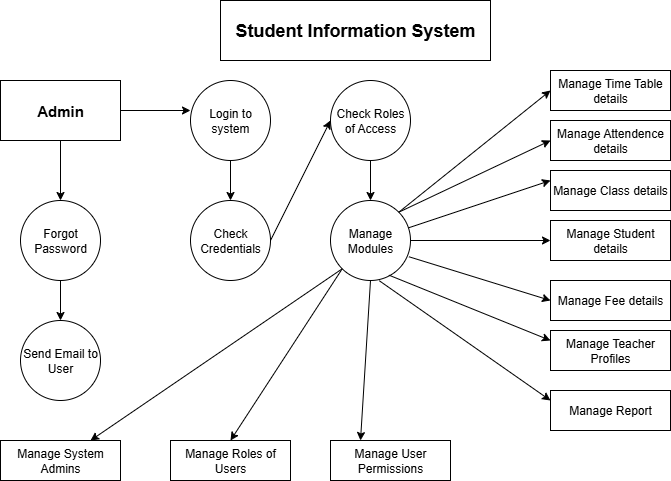

The diagram above was exported from draw.io. Its source (the exported page's mxGraphModel, read from the mxfile embedded in the PNG):
<mxGraphModel dx="1042" dy="562" grid="1" gridSize="10" guides="1" tooltips="1" connect="1" arrows="1" fold="1" page="1" pageScale="1" pageWidth="850" pageHeight="1100" math="0" shadow="0">
  <root>
    <mxCell id="0" />
    <mxCell id="1" parent="0" />
    <mxCell id="fIeLzxAowZRdHNmEaC2--4" value="Student Information System" style="rounded=0;whiteSpace=wrap;html=1;fontStyle=1;fontSize=18;" parent="1" vertex="1">
      <mxGeometry x="280" y="40" width="270" height="60" as="geometry" />
    </mxCell>
    <mxCell id="fIeLzxAowZRdHNmEaC2--6" value="Admin" style="rounded=0;whiteSpace=wrap;html=1;fontStyle=1;fontSize=15;" parent="1" vertex="1">
      <mxGeometry x="60" y="120" width="120" height="60" as="geometry" />
    </mxCell>
    <mxCell id="fIeLzxAowZRdHNmEaC2--7" value="Login to system" style="ellipse;whiteSpace=wrap;html=1;aspect=fixed;" parent="1" vertex="1">
      <mxGeometry x="250" y="120" width="80" height="80" as="geometry" />
    </mxCell>
    <mxCell id="fIeLzxAowZRdHNmEaC2--8" value="Check Roles of Access" style="ellipse;whiteSpace=wrap;html=1;aspect=fixed;" parent="1" vertex="1">
      <mxGeometry x="390" y="120" width="80" height="80" as="geometry" />
    </mxCell>
    <mxCell id="fIeLzxAowZRdHNmEaC2--9" value="Forgot&lt;div&gt;Password&lt;/div&gt;" style="ellipse;whiteSpace=wrap;html=1;aspect=fixed;" parent="1" vertex="1">
      <mxGeometry x="80" y="240" width="80" height="80" as="geometry" />
    </mxCell>
    <mxCell id="fIeLzxAowZRdHNmEaC2--10" value="Check Credentials" style="ellipse;whiteSpace=wrap;html=1;aspect=fixed;" parent="1" vertex="1">
      <mxGeometry x="250" y="240" width="80" height="80" as="geometry" />
    </mxCell>
    <mxCell id="fIeLzxAowZRdHNmEaC2--11" value="Manage&lt;div&gt;Modules&lt;/div&gt;" style="ellipse;whiteSpace=wrap;html=1;aspect=fixed;" parent="1" vertex="1">
      <mxGeometry x="390" y="240" width="80" height="80" as="geometry" />
    </mxCell>
    <mxCell id="fIeLzxAowZRdHNmEaC2--12" value="Send Email to User" style="ellipse;whiteSpace=wrap;html=1;aspect=fixed;" parent="1" vertex="1">
      <mxGeometry x="80" y="360" width="80" height="80" as="geometry" />
    </mxCell>
    <mxCell id="fIeLzxAowZRdHNmEaC2--13" value="Manage System Admins" style="rounded=0;whiteSpace=wrap;html=1;" parent="1" vertex="1">
      <mxGeometry x="60" y="480" width="120" height="40" as="geometry" />
    </mxCell>
    <mxCell id="fIeLzxAowZRdHNmEaC2--14" value="Manage Roles of Users" style="rounded=0;whiteSpace=wrap;html=1;" parent="1" vertex="1">
      <mxGeometry x="230" y="480" width="120" height="40" as="geometry" />
    </mxCell>
    <mxCell id="fIeLzxAowZRdHNmEaC2--15" value="Manage User Permissions" style="rounded=0;whiteSpace=wrap;html=1;" parent="1" vertex="1">
      <mxGeometry x="390" y="480" width="120" height="40" as="geometry" />
    </mxCell>
    <mxCell id="fIeLzxAowZRdHNmEaC2--17" value="Manage Time Table details" style="rounded=0;whiteSpace=wrap;html=1;" parent="1" vertex="1">
      <mxGeometry x="610" y="110" width="120" height="40" as="geometry" />
    </mxCell>
    <mxCell id="fIeLzxAowZRdHNmEaC2--18" value="Manage Attendence details" style="rounded=0;whiteSpace=wrap;html=1;" parent="1" vertex="1">
      <mxGeometry x="610" y="160" width="120" height="40" as="geometry" />
    </mxCell>
    <mxCell id="fIeLzxAowZRdHNmEaC2--19" value="Manage Class details" style="rounded=0;whiteSpace=wrap;html=1;" parent="1" vertex="1">
      <mxGeometry x="610" y="210" width="120" height="40" as="geometry" />
    </mxCell>
    <mxCell id="fIeLzxAowZRdHNmEaC2--20" value="Manage Student details" style="rounded=0;whiteSpace=wrap;html=1;" parent="1" vertex="1">
      <mxGeometry x="610" y="260" width="120" height="40" as="geometry" />
    </mxCell>
    <mxCell id="fIeLzxAowZRdHNmEaC2--21" value="Manage Fee details" style="rounded=0;whiteSpace=wrap;html=1;" parent="1" vertex="1">
      <mxGeometry x="610" y="320" width="120" height="40" as="geometry" />
    </mxCell>
    <mxCell id="fIeLzxAowZRdHNmEaC2--22" value="Manage Teacher Profiles" style="rounded=0;whiteSpace=wrap;html=1;" parent="1" vertex="1">
      <mxGeometry x="610" y="370" width="120" height="40" as="geometry" />
    </mxCell>
    <mxCell id="fIeLzxAowZRdHNmEaC2--23" value="Manage Report" style="rounded=0;whiteSpace=wrap;html=1;" parent="1" vertex="1">
      <mxGeometry x="610" y="430" width="120" height="40" as="geometry" />
    </mxCell>
    <mxCell id="fIeLzxAowZRdHNmEaC2--24" value="" style="endArrow=classic;html=1;rounded=0;exitX=1;exitY=0.5;exitDx=0;exitDy=0;entryX=0;entryY=0.375;entryDx=0;entryDy=0;entryPerimeter=0;" parent="1" source="fIeLzxAowZRdHNmEaC2--6" target="fIeLzxAowZRdHNmEaC2--7" edge="1">
      <mxGeometry width="50" height="50" relative="1" as="geometry">
        <mxPoint x="190" y="160" as="sourcePoint" />
        <mxPoint x="240" y="110" as="targetPoint" />
      </mxGeometry>
    </mxCell>
    <mxCell id="fIeLzxAowZRdHNmEaC2--27" value="" style="endArrow=classic;html=1;rounded=0;exitX=0.5;exitY=1;exitDx=0;exitDy=0;entryX=0.5;entryY=0;entryDx=0;entryDy=0;" parent="1" source="fIeLzxAowZRdHNmEaC2--6" target="fIeLzxAowZRdHNmEaC2--9" edge="1">
      <mxGeometry width="50" height="50" relative="1" as="geometry">
        <mxPoint x="80" y="240" as="sourcePoint" />
        <mxPoint x="130" y="190" as="targetPoint" />
      </mxGeometry>
    </mxCell>
    <mxCell id="fIeLzxAowZRdHNmEaC2--28" value="" style="endArrow=classic;html=1;rounded=0;exitX=0.5;exitY=1;exitDx=0;exitDy=0;entryX=0.5;entryY=0;entryDx=0;entryDy=0;" parent="1" source="fIeLzxAowZRdHNmEaC2--9" target="fIeLzxAowZRdHNmEaC2--12" edge="1">
      <mxGeometry width="50" height="50" relative="1" as="geometry">
        <mxPoint x="90" y="370" as="sourcePoint" />
        <mxPoint x="140" y="320" as="targetPoint" />
      </mxGeometry>
    </mxCell>
    <mxCell id="fIeLzxAowZRdHNmEaC2--29" value="" style="endArrow=classic;html=1;rounded=0;exitX=0.5;exitY=1;exitDx=0;exitDy=0;entryX=0.5;entryY=0;entryDx=0;entryDy=0;" parent="1" source="fIeLzxAowZRdHNmEaC2--7" target="fIeLzxAowZRdHNmEaC2--10" edge="1">
      <mxGeometry width="50" height="50" relative="1" as="geometry">
        <mxPoint x="280" y="250" as="sourcePoint" />
        <mxPoint x="330" y="200" as="targetPoint" />
      </mxGeometry>
    </mxCell>
    <mxCell id="fIeLzxAowZRdHNmEaC2--30" value="" style="endArrow=classic;html=1;rounded=0;entryX=0;entryY=0.5;entryDx=0;entryDy=0;" parent="1" target="fIeLzxAowZRdHNmEaC2--8" edge="1">
      <mxGeometry width="50" height="50" relative="1" as="geometry">
        <mxPoint x="330" y="280" as="sourcePoint" />
        <mxPoint x="380" y="230" as="targetPoint" />
      </mxGeometry>
    </mxCell>
    <mxCell id="r3zwo-_A7mxHGr_mSnAn-2" value="" style="endArrow=classic;html=1;rounded=0;exitX=0.5;exitY=1;exitDx=0;exitDy=0;entryX=0.5;entryY=0;entryDx=0;entryDy=0;" edge="1" parent="1" source="fIeLzxAowZRdHNmEaC2--8" target="fIeLzxAowZRdHNmEaC2--11">
      <mxGeometry width="50" height="50" relative="1" as="geometry">
        <mxPoint x="420" y="240" as="sourcePoint" />
        <mxPoint x="470" y="190" as="targetPoint" />
      </mxGeometry>
    </mxCell>
    <mxCell id="r3zwo-_A7mxHGr_mSnAn-3" value="" style="endArrow=classic;html=1;rounded=0;entryX=0;entryY=0.5;entryDx=0;entryDy=0;exitX=1;exitY=0;exitDx=0;exitDy=0;" edge="1" parent="1" source="fIeLzxAowZRdHNmEaC2--11" target="fIeLzxAowZRdHNmEaC2--17">
      <mxGeometry width="50" height="50" relative="1" as="geometry">
        <mxPoint x="460" y="240" as="sourcePoint" />
        <mxPoint x="510" y="190" as="targetPoint" />
      </mxGeometry>
    </mxCell>
    <mxCell id="r3zwo-_A7mxHGr_mSnAn-4" value="" style="endArrow=classic;html=1;rounded=0;exitX=1;exitY=0;exitDx=0;exitDy=0;entryX=0;entryY=0.5;entryDx=0;entryDy=0;" edge="1" parent="1" source="fIeLzxAowZRdHNmEaC2--11" target="fIeLzxAowZRdHNmEaC2--18">
      <mxGeometry width="50" height="50" relative="1" as="geometry">
        <mxPoint x="480" y="270" as="sourcePoint" />
        <mxPoint x="530" y="220" as="targetPoint" />
      </mxGeometry>
    </mxCell>
    <mxCell id="r3zwo-_A7mxHGr_mSnAn-5" value="" style="endArrow=classic;html=1;rounded=0;entryX=0;entryY=0.25;entryDx=0;entryDy=0;" edge="1" parent="1" source="fIeLzxAowZRdHNmEaC2--11" target="fIeLzxAowZRdHNmEaC2--19">
      <mxGeometry width="50" height="50" relative="1" as="geometry">
        <mxPoint x="500" y="290" as="sourcePoint" />
        <mxPoint x="550" y="240" as="targetPoint" />
      </mxGeometry>
    </mxCell>
    <mxCell id="r3zwo-_A7mxHGr_mSnAn-6" value="" style="endArrow=classic;html=1;rounded=0;exitX=1;exitY=0.5;exitDx=0;exitDy=0;entryX=0;entryY=0.5;entryDx=0;entryDy=0;" edge="1" parent="1" source="fIeLzxAowZRdHNmEaC2--11" target="fIeLzxAowZRdHNmEaC2--20">
      <mxGeometry width="50" height="50" relative="1" as="geometry">
        <mxPoint x="530" y="320" as="sourcePoint" />
        <mxPoint x="580" y="270" as="targetPoint" />
      </mxGeometry>
    </mxCell>
    <mxCell id="r3zwo-_A7mxHGr_mSnAn-7" value="" style="endArrow=classic;html=1;rounded=0;exitX=0.98;exitY=0.703;exitDx=0;exitDy=0;exitPerimeter=0;entryX=0;entryY=0.5;entryDx=0;entryDy=0;" edge="1" parent="1" source="fIeLzxAowZRdHNmEaC2--11" target="fIeLzxAowZRdHNmEaC2--21">
      <mxGeometry width="50" height="50" relative="1" as="geometry">
        <mxPoint x="530" y="380" as="sourcePoint" />
        <mxPoint x="580" y="330" as="targetPoint" />
      </mxGeometry>
    </mxCell>
    <mxCell id="r3zwo-_A7mxHGr_mSnAn-8" value="" style="endArrow=classic;html=1;rounded=0;exitX=0.73;exitY=0.933;exitDx=0;exitDy=0;exitPerimeter=0;entryX=0;entryY=0.25;entryDx=0;entryDy=0;" edge="1" parent="1" source="fIeLzxAowZRdHNmEaC2--11" target="fIeLzxAowZRdHNmEaC2--22">
      <mxGeometry width="50" height="50" relative="1" as="geometry">
        <mxPoint x="510" y="420" as="sourcePoint" />
        <mxPoint x="560" y="370" as="targetPoint" />
      </mxGeometry>
    </mxCell>
    <mxCell id="r3zwo-_A7mxHGr_mSnAn-9" value="" style="endArrow=classic;html=1;rounded=0;exitX=0.61;exitY=1.003;exitDx=0;exitDy=0;exitPerimeter=0;entryX=0;entryY=0.25;entryDx=0;entryDy=0;" edge="1" parent="1" source="fIeLzxAowZRdHNmEaC2--11" target="fIeLzxAowZRdHNmEaC2--23">
      <mxGeometry width="50" height="50" relative="1" as="geometry">
        <mxPoint x="510" y="440" as="sourcePoint" />
        <mxPoint x="560" y="390" as="targetPoint" />
      </mxGeometry>
    </mxCell>
    <mxCell id="r3zwo-_A7mxHGr_mSnAn-11" value="" style="endArrow=classic;html=1;rounded=0;exitX=0.5;exitY=1;exitDx=0;exitDy=0;entryX=0.25;entryY=0;entryDx=0;entryDy=0;" edge="1" parent="1" source="fIeLzxAowZRdHNmEaC2--11" target="fIeLzxAowZRdHNmEaC2--15">
      <mxGeometry width="50" height="50" relative="1" as="geometry">
        <mxPoint x="390" y="420" as="sourcePoint" />
        <mxPoint x="440" y="370" as="targetPoint" />
      </mxGeometry>
    </mxCell>
    <mxCell id="r3zwo-_A7mxHGr_mSnAn-12" value="" style="endArrow=classic;html=1;rounded=0;exitX=0;exitY=1;exitDx=0;exitDy=0;entryX=0.5;entryY=0;entryDx=0;entryDy=0;" edge="1" parent="1" source="fIeLzxAowZRdHNmEaC2--11" target="fIeLzxAowZRdHNmEaC2--14">
      <mxGeometry width="50" height="50" relative="1" as="geometry">
        <mxPoint x="340" y="420" as="sourcePoint" />
        <mxPoint x="390" y="370" as="targetPoint" />
      </mxGeometry>
    </mxCell>
    <mxCell id="r3zwo-_A7mxHGr_mSnAn-13" value="" style="endArrow=classic;html=1;rounded=0;exitX=0;exitY=1;exitDx=0;exitDy=0;entryX=0.75;entryY=0;entryDx=0;entryDy=0;" edge="1" parent="1" source="fIeLzxAowZRdHNmEaC2--11" target="fIeLzxAowZRdHNmEaC2--13">
      <mxGeometry width="50" height="50" relative="1" as="geometry">
        <mxPoint x="270" y="410" as="sourcePoint" />
        <mxPoint x="320" y="360" as="targetPoint" />
      </mxGeometry>
    </mxCell>
  </root>
</mxGraphModel>